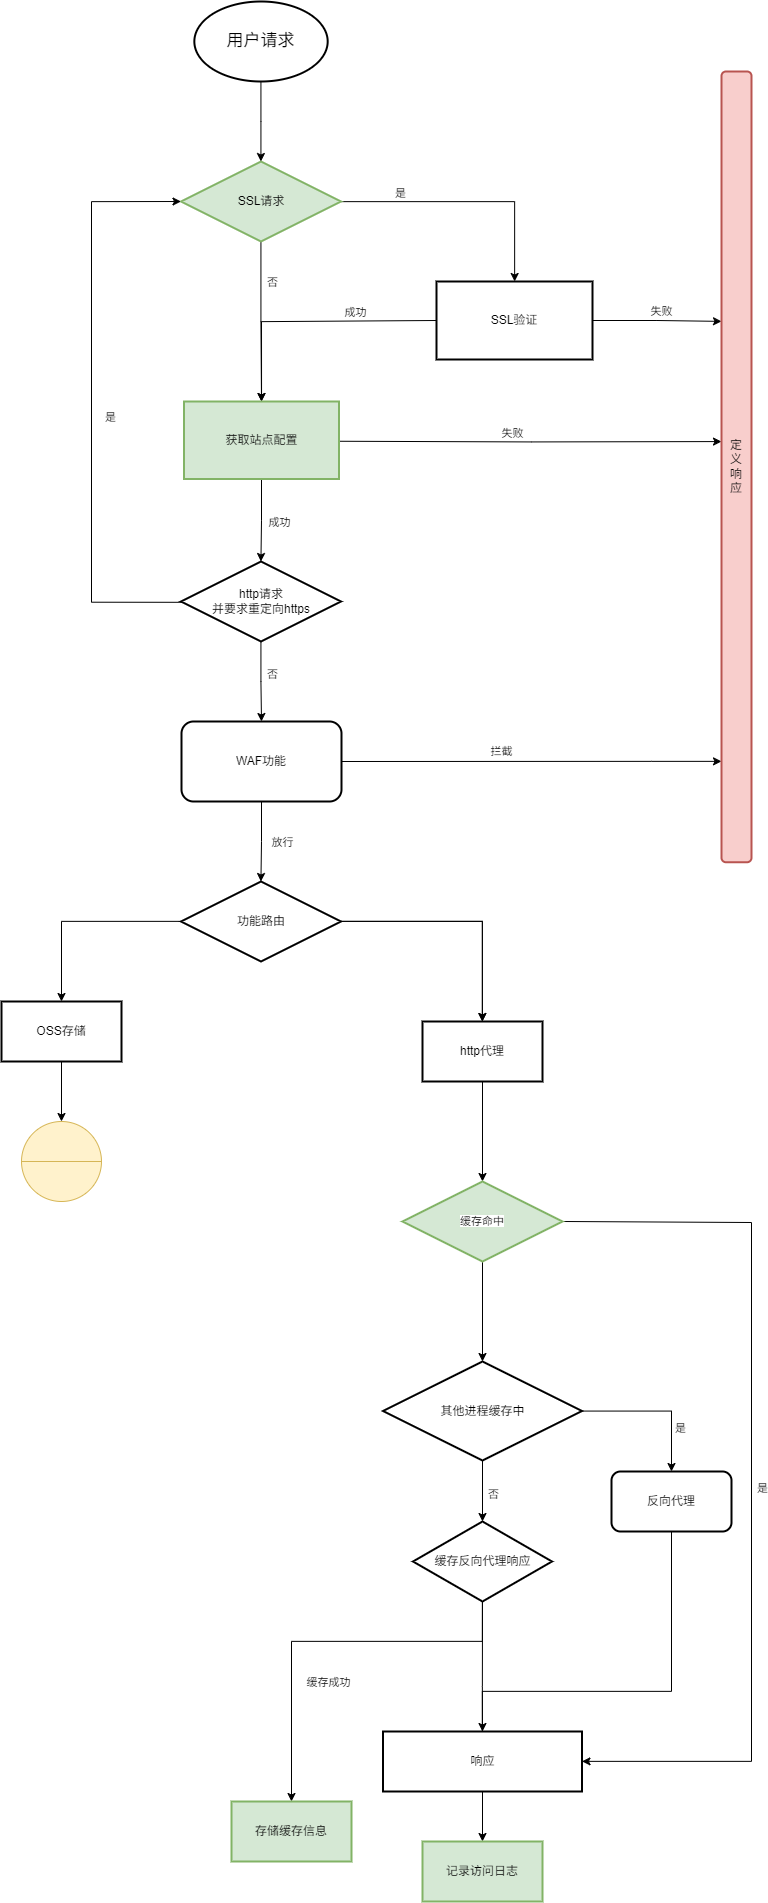

The diagram above was exported from draw.io. Its source (the exported page's mxGraphModel, read from the mxfile embedded in the PNG):
<mxGraphModel dx="3864" dy="2317" grid="1" gridSize="10" guides="1" tooltips="1" connect="1" arrows="1" fold="1" page="1" pageScale="1" pageWidth="827" pageHeight="1169" math="0" shadow="0">
  <root>
    <mxCell id="0" />
    <mxCell id="1" parent="0" />
    <mxCell id="sQYv8M5qlGcLSdsbsw8w-21" value="" style="edgeStyle=orthogonalEdgeStyle;rounded=0;orthogonalLoop=1;jettySize=auto;html=1;" edge="1" parent="1" source="FH_yMQz9iGabN4FnpaOF-4" target="sQYv8M5qlGcLSdsbsw8w-2">
      <mxGeometry relative="1" as="geometry" />
    </mxCell>
    <mxCell id="FH_yMQz9iGabN4FnpaOF-4" value="&lt;span style=&quot;font-weight: normal;&quot;&gt;用户请求&lt;/span&gt;" style="strokeWidth=2;html=1;shape=mxgraph.flowchart.start_1;whiteSpace=wrap;labelBackgroundColor=none;fontSize=17;fontStyle=1;strokeColor=default;" parent="1" vertex="1">
      <mxGeometry x="1062.8400000000001" y="30" width="133.33" height="80" as="geometry" />
    </mxCell>
    <mxCell id="sQYv8M5qlGcLSdsbsw8w-4" value="" style="edgeStyle=orthogonalEdgeStyle;rounded=0;orthogonalLoop=1;jettySize=auto;html=1;" edge="1" parent="1" source="sQYv8M5qlGcLSdsbsw8w-2" target="sQYv8M5qlGcLSdsbsw8w-3">
      <mxGeometry relative="1" as="geometry" />
    </mxCell>
    <mxCell id="sQYv8M5qlGcLSdsbsw8w-5" value="是" style="edgeLabel;html=1;align=center;verticalAlign=middle;resizable=0;points=[];" vertex="1" connectable="0" parent="sQYv8M5qlGcLSdsbsw8w-4">
      <mxGeometry x="-0.0685" y="1" relative="1" as="geometry">
        <mxPoint x="-59" y="-9" as="offset" />
      </mxGeometry>
    </mxCell>
    <mxCell id="sQYv8M5qlGcLSdsbsw8w-7" value="" style="edgeStyle=orthogonalEdgeStyle;rounded=0;orthogonalLoop=1;jettySize=auto;html=1;" edge="1" parent="1" source="sQYv8M5qlGcLSdsbsw8w-2" target="sQYv8M5qlGcLSdsbsw8w-6">
      <mxGeometry relative="1" as="geometry" />
    </mxCell>
    <mxCell id="sQYv8M5qlGcLSdsbsw8w-22" value="否" style="edgeLabel;html=1;align=center;verticalAlign=middle;resizable=0;points=[];" vertex="1" connectable="0" parent="sQYv8M5qlGcLSdsbsw8w-7">
      <mxGeometry x="-0.2077" y="-1" relative="1" as="geometry">
        <mxPoint x="11" y="-23" as="offset" />
      </mxGeometry>
    </mxCell>
    <mxCell id="sQYv8M5qlGcLSdsbsw8w-2" value="SSL请求" style="strokeWidth=2;html=1;shape=mxgraph.flowchart.decision;whiteSpace=wrap;fillColor=#d5e8d4;strokeColor=#82b366;" vertex="1" parent="1">
      <mxGeometry x="1049.5" y="190" width="160" height="80" as="geometry" />
    </mxCell>
    <mxCell id="sQYv8M5qlGcLSdsbsw8w-15" style="edgeStyle=orthogonalEdgeStyle;rounded=0;orthogonalLoop=1;jettySize=auto;html=1;entryX=0.49;entryY=-0.031;entryDx=0;entryDy=0;entryPerimeter=0;exitX=0;exitY=0.5;exitDx=0;exitDy=0;" edge="1" parent="1" source="sQYv8M5qlGcLSdsbsw8w-3">
      <mxGeometry relative="1" as="geometry">
        <mxPoint x="1361.6" y="371.4" as="sourcePoint" />
        <mxPoint x="1130.0499999999997" y="429.99749999999983" as="targetPoint" />
        <Array as="points">
          <mxPoint x="1130" y="350" />
        </Array>
      </mxGeometry>
    </mxCell>
    <mxCell id="sQYv8M5qlGcLSdsbsw8w-54" value="成功" style="edgeLabel;html=1;align=center;verticalAlign=middle;resizable=0;points=[];" vertex="1" connectable="0" parent="sQYv8M5qlGcLSdsbsw8w-15">
      <mxGeometry x="0.0037" y="1" relative="1" as="geometry">
        <mxPoint x="46" y="-11" as="offset" />
      </mxGeometry>
    </mxCell>
    <mxCell id="sQYv8M5qlGcLSdsbsw8w-74" value="" style="edgeStyle=orthogonalEdgeStyle;rounded=0;orthogonalLoop=1;jettySize=auto;html=1;entryX=0;entryY=0.316;entryDx=0;entryDy=0;entryPerimeter=0;" edge="1" parent="1" source="sQYv8M5qlGcLSdsbsw8w-3" target="sQYv8M5qlGcLSdsbsw8w-73">
      <mxGeometry relative="1" as="geometry">
        <mxPoint x="1510" y="470" as="targetPoint" />
        <Array as="points" />
      </mxGeometry>
    </mxCell>
    <mxCell id="sQYv8M5qlGcLSdsbsw8w-75" value="失败" style="edgeLabel;html=1;align=center;verticalAlign=middle;resizable=0;points=[];" vertex="1" connectable="0" parent="sQYv8M5qlGcLSdsbsw8w-74">
      <mxGeometry x="-0.0401" y="2" relative="1" as="geometry">
        <mxPoint x="5" y="-8" as="offset" />
      </mxGeometry>
    </mxCell>
    <mxCell id="sQYv8M5qlGcLSdsbsw8w-3" value="SSL验证" style="whiteSpace=wrap;html=1;strokeWidth=2;" vertex="1" parent="1">
      <mxGeometry x="1305" y="310" width="156" height="78" as="geometry" />
    </mxCell>
    <mxCell id="sQYv8M5qlGcLSdsbsw8w-24" value="" style="edgeStyle=orthogonalEdgeStyle;rounded=0;orthogonalLoop=1;jettySize=auto;html=1;" edge="1" parent="1" source="sQYv8M5qlGcLSdsbsw8w-6" target="sQYv8M5qlGcLSdsbsw8w-23">
      <mxGeometry relative="1" as="geometry" />
    </mxCell>
    <mxCell id="sQYv8M5qlGcLSdsbsw8w-25" value="成功" style="edgeLabel;html=1;align=center;verticalAlign=middle;resizable=0;points=[];" vertex="1" connectable="0" parent="sQYv8M5qlGcLSdsbsw8w-24">
      <mxGeometry x="-0.1141" relative="1" as="geometry">
        <mxPoint x="17" y="5" as="offset" />
      </mxGeometry>
    </mxCell>
    <mxCell id="sQYv8M5qlGcLSdsbsw8w-88" value="" style="edgeStyle=orthogonalEdgeStyle;rounded=0;orthogonalLoop=1;jettySize=auto;html=1;entryX=0;entryY=0.468;entryDx=0;entryDy=0;entryPerimeter=0;" edge="1" parent="1" target="sQYv8M5qlGcLSdsbsw8w-73">
      <mxGeometry relative="1" as="geometry">
        <mxPoint x="1208.49" y="469.76" as="sourcePoint" />
        <mxPoint x="1460" y="710" as="targetPoint" />
        <Array as="points" />
      </mxGeometry>
    </mxCell>
    <mxCell id="sQYv8M5qlGcLSdsbsw8w-89" value="失败" style="edgeLabel;html=1;align=center;verticalAlign=middle;resizable=0;points=[];" vertex="1" connectable="0" parent="sQYv8M5qlGcLSdsbsw8w-88">
      <mxGeometry x="-0.0979" y="1" relative="1" as="geometry">
        <mxPoint y="-9" as="offset" />
      </mxGeometry>
    </mxCell>
    <mxCell id="sQYv8M5qlGcLSdsbsw8w-6" value="获取站点配置" style="whiteSpace=wrap;html=1;strokeWidth=2;fillColor=#d5e8d4;strokeColor=#82b366;" vertex="1" parent="1">
      <mxGeometry x="1052.5" y="430" width="155" height="77.5" as="geometry" />
    </mxCell>
    <mxCell id="sQYv8M5qlGcLSdsbsw8w-30" value="" style="edgeStyle=orthogonalEdgeStyle;rounded=0;orthogonalLoop=1;jettySize=auto;html=1;" edge="1" parent="1" source="sQYv8M5qlGcLSdsbsw8w-23" target="sQYv8M5qlGcLSdsbsw8w-29">
      <mxGeometry relative="1" as="geometry" />
    </mxCell>
    <mxCell id="sQYv8M5qlGcLSdsbsw8w-91" value="否" style="edgeLabel;html=1;align=center;verticalAlign=middle;resizable=0;points=[];" vertex="1" connectable="0" parent="sQYv8M5qlGcLSdsbsw8w-30">
      <mxGeometry x="-0.1991" y="2" relative="1" as="geometry">
        <mxPoint x="8" as="offset" />
      </mxGeometry>
    </mxCell>
    <mxCell id="sQYv8M5qlGcLSdsbsw8w-37" value="" style="edgeStyle=orthogonalEdgeStyle;rounded=0;orthogonalLoop=1;jettySize=auto;html=1;exitX=0;exitY=0.5;exitDx=0;exitDy=0;exitPerimeter=0;entryX=0;entryY=0.5;entryDx=0;entryDy=0;entryPerimeter=0;" edge="1" parent="1" target="sQYv8M5qlGcLSdsbsw8w-2">
      <mxGeometry relative="1" as="geometry">
        <mxPoint x="1052.5" y="630.8" as="sourcePoint" />
        <mxPoint x="1031.9999999999998" y="230" as="targetPoint" />
        <Array as="points">
          <mxPoint x="960" y="631" />
          <mxPoint x="960" y="230" />
        </Array>
      </mxGeometry>
    </mxCell>
    <mxCell id="sQYv8M5qlGcLSdsbsw8w-41" value="是" style="edgeLabel;html=1;align=center;verticalAlign=middle;resizable=0;points=[];" vertex="1" connectable="0" parent="sQYv8M5qlGcLSdsbsw8w-37">
      <mxGeometry x="-0.203" y="2" relative="1" as="geometry">
        <mxPoint x="20" y="-47" as="offset" />
      </mxGeometry>
    </mxCell>
    <mxCell id="sQYv8M5qlGcLSdsbsw8w-23" value="http请求&lt;div&gt;并要求重定向https&lt;/div&gt;" style="strokeWidth=2;html=1;shape=mxgraph.flowchart.decision;whiteSpace=wrap;" vertex="1" parent="1">
      <mxGeometry x="1049.51" y="590" width="160" height="80" as="geometry" />
    </mxCell>
    <mxCell id="sQYv8M5qlGcLSdsbsw8w-43" value="" style="edgeStyle=orthogonalEdgeStyle;rounded=0;orthogonalLoop=1;jettySize=auto;html=1;" edge="1" parent="1" source="sQYv8M5qlGcLSdsbsw8w-29" target="sQYv8M5qlGcLSdsbsw8w-46">
      <mxGeometry relative="1" as="geometry">
        <mxPoint x="1129.52" y="910" as="targetPoint" />
      </mxGeometry>
    </mxCell>
    <mxCell id="sQYv8M5qlGcLSdsbsw8w-95" value="放行" style="edgeLabel;html=1;align=center;verticalAlign=middle;resizable=0;points=[];" vertex="1" connectable="0" parent="sQYv8M5qlGcLSdsbsw8w-43">
      <mxGeometry x="-0.1305" relative="1" as="geometry">
        <mxPoint x="20" y="5" as="offset" />
      </mxGeometry>
    </mxCell>
    <mxCell id="sQYv8M5qlGcLSdsbsw8w-93" value="" style="edgeStyle=orthogonalEdgeStyle;rounded=0;orthogonalLoop=1;jettySize=auto;html=1;exitX=1;exitY=0.5;exitDx=0;exitDy=0;" edge="1" parent="1" source="sQYv8M5qlGcLSdsbsw8w-29" target="sQYv8M5qlGcLSdsbsw8w-73">
      <mxGeometry relative="1" as="geometry">
        <mxPoint x="1220" y="800" as="sourcePoint" />
        <mxPoint x="1552" y="830" as="targetPoint" />
        <Array as="points">
          <mxPoint x="1520" y="790" />
          <mxPoint x="1520" y="790" />
        </Array>
      </mxGeometry>
    </mxCell>
    <mxCell id="sQYv8M5qlGcLSdsbsw8w-94" value="拦截" style="edgeLabel;html=1;align=center;verticalAlign=middle;resizable=0;points=[];" vertex="1" connectable="0" parent="sQYv8M5qlGcLSdsbsw8w-93">
      <mxGeometry x="-0.0638" relative="1" as="geometry">
        <mxPoint x="-19" y="-11" as="offset" />
      </mxGeometry>
    </mxCell>
    <mxCell id="sQYv8M5qlGcLSdsbsw8w-29" value="WAF功能" style="rounded=1;whiteSpace=wrap;html=1;strokeWidth=2;" vertex="1" parent="1">
      <mxGeometry x="1050" y="750" width="160" height="80" as="geometry" />
    </mxCell>
    <mxCell id="sQYv8M5qlGcLSdsbsw8w-48" value="" style="edgeStyle=orthogonalEdgeStyle;rounded=0;orthogonalLoop=1;jettySize=auto;html=1;" edge="1" parent="1" source="sQYv8M5qlGcLSdsbsw8w-46" target="sQYv8M5qlGcLSdsbsw8w-47">
      <mxGeometry relative="1" as="geometry" />
    </mxCell>
    <mxCell id="sQYv8M5qlGcLSdsbsw8w-49" value="" style="edgeStyle=orthogonalEdgeStyle;rounded=0;orthogonalLoop=1;jettySize=auto;html=1;" edge="1" parent="1" source="sQYv8M5qlGcLSdsbsw8w-46" target="sQYv8M5qlGcLSdsbsw8w-47">
      <mxGeometry relative="1" as="geometry" />
    </mxCell>
    <mxCell id="sQYv8M5qlGcLSdsbsw8w-51" value="" style="edgeStyle=orthogonalEdgeStyle;rounded=0;orthogonalLoop=1;jettySize=auto;html=1;" edge="1" parent="1" source="sQYv8M5qlGcLSdsbsw8w-46" target="sQYv8M5qlGcLSdsbsw8w-50">
      <mxGeometry relative="1" as="geometry" />
    </mxCell>
    <mxCell id="sQYv8M5qlGcLSdsbsw8w-46" value="功能路由" style="strokeWidth=2;html=1;shape=mxgraph.flowchart.decision;whiteSpace=wrap;" vertex="1" parent="1">
      <mxGeometry x="1049.5" y="910" width="160" height="80" as="geometry" />
    </mxCell>
    <mxCell id="sQYv8M5qlGcLSdsbsw8w-56" value="" style="edgeStyle=orthogonalEdgeStyle;rounded=0;orthogonalLoop=1;jettySize=auto;html=1;entryX=0.5;entryY=0;entryDx=0;entryDy=0;entryPerimeter=0;" edge="1" parent="1" source="sQYv8M5qlGcLSdsbsw8w-47" target="sQYv8M5qlGcLSdsbsw8w-57">
      <mxGeometry relative="1" as="geometry">
        <mxPoint x="1000" y="1290" as="targetPoint" />
      </mxGeometry>
    </mxCell>
    <mxCell id="sQYv8M5qlGcLSdsbsw8w-47" value="http代理" style="whiteSpace=wrap;html=1;strokeWidth=2;" vertex="1" parent="1">
      <mxGeometry x="1291" y="1050" width="120" height="60" as="geometry" />
    </mxCell>
    <mxCell id="sQYv8M5qlGcLSdsbsw8w-53" value="" style="edgeStyle=orthogonalEdgeStyle;rounded=0;orthogonalLoop=1;jettySize=auto;html=1;entryX=0.5;entryY=0;entryDx=0;entryDy=0;" edge="1" parent="1" source="sQYv8M5qlGcLSdsbsw8w-50" target="sQYv8M5qlGcLSdsbsw8w-97">
      <mxGeometry relative="1" as="geometry">
        <mxPoint x="1245" y="1200" as="targetPoint" />
      </mxGeometry>
    </mxCell>
    <mxCell id="sQYv8M5qlGcLSdsbsw8w-50" value="OSS存储" style="whiteSpace=wrap;html=1;strokeWidth=2;" vertex="1" parent="1">
      <mxGeometry x="870" y="1030" width="120" height="60" as="geometry" />
    </mxCell>
    <mxCell id="sQYv8M5qlGcLSdsbsw8w-101" value="" style="edgeStyle=orthogonalEdgeStyle;rounded=0;orthogonalLoop=1;jettySize=auto;html=1;exitX=1.007;exitY=0.5;exitDx=0;exitDy=0;exitPerimeter=0;" edge="1" parent="1" source="sQYv8M5qlGcLSdsbsw8w-57" target="sQYv8M5qlGcLSdsbsw8w-119">
      <mxGeometry relative="1" as="geometry">
        <mxPoint x="1350" y="1720" as="targetPoint" />
        <Array as="points">
          <mxPoint x="1432" y="1251" />
          <mxPoint x="1620" y="1251" />
          <mxPoint x="1620" y="1790" />
        </Array>
      </mxGeometry>
    </mxCell>
    <mxCell id="sQYv8M5qlGcLSdsbsw8w-102" value="是" style="edgeLabel;html=1;align=center;verticalAlign=middle;resizable=0;points=[];" vertex="1" connectable="0" parent="sQYv8M5qlGcLSdsbsw8w-101">
      <mxGeometry x="-0.0317" y="-3" relative="1" as="geometry">
        <mxPoint x="13" y="18" as="offset" />
      </mxGeometry>
    </mxCell>
    <mxCell id="sQYv8M5qlGcLSdsbsw8w-106" value="" style="edgeStyle=orthogonalEdgeStyle;rounded=0;orthogonalLoop=1;jettySize=auto;html=1;" edge="1" parent="1" source="sQYv8M5qlGcLSdsbsw8w-57" target="sQYv8M5qlGcLSdsbsw8w-108">
      <mxGeometry relative="1" as="geometry">
        <mxPoint x="1351" y="1410" as="targetPoint" />
      </mxGeometry>
    </mxCell>
    <mxCell id="sQYv8M5qlGcLSdsbsw8w-57" value="&lt;span style=&quot;font-size: 11px; text-wrap: nowrap; background-color: rgb(255, 255, 255);&quot;&gt;缓存命中&lt;/span&gt;" style="strokeWidth=2;html=1;shape=mxgraph.flowchart.decision;whiteSpace=wrap;fillColor=#d5e8d4;strokeColor=#82b366;" vertex="1" parent="1">
      <mxGeometry x="1271" y="1210" width="160" height="80" as="geometry" />
    </mxCell>
    <mxCell id="sQYv8M5qlGcLSdsbsw8w-73" value="定&lt;div&gt;义&lt;/div&gt;&lt;div&gt;响&lt;/div&gt;&lt;div&gt;应&lt;/div&gt;" style="rounded=1;whiteSpace=wrap;html=1;strokeWidth=2;fillColor=#f8cecc;strokeColor=#b85450;" vertex="1" parent="1">
      <mxGeometry x="1590" y="100" width="30" height="790.75" as="geometry" />
    </mxCell>
    <mxCell id="sQYv8M5qlGcLSdsbsw8w-97" value="" style="shape=lineEllipse;perimeter=ellipsePerimeter;whiteSpace=wrap;html=1;backgroundOutline=1;fillColor=#fff2cc;strokeColor=#d6b656;" vertex="1" parent="1">
      <mxGeometry x="890" y="1150" width="80" height="80" as="geometry" />
    </mxCell>
    <mxCell id="sQYv8M5qlGcLSdsbsw8w-110" value="" style="edgeStyle=orthogonalEdgeStyle;rounded=0;orthogonalLoop=1;jettySize=auto;html=1;" edge="1" parent="1" source="sQYv8M5qlGcLSdsbsw8w-108" target="sQYv8M5qlGcLSdsbsw8w-109">
      <mxGeometry relative="1" as="geometry">
        <Array as="points">
          <mxPoint x="1540" y="1440" />
        </Array>
      </mxGeometry>
    </mxCell>
    <mxCell id="sQYv8M5qlGcLSdsbsw8w-111" value="是" style="edgeLabel;html=1;align=center;verticalAlign=middle;resizable=0;points=[];" vertex="1" connectable="0" parent="sQYv8M5qlGcLSdsbsw8w-110">
      <mxGeometry x="0.1926" relative="1" as="geometry">
        <mxPoint x="8" y="17" as="offset" />
      </mxGeometry>
    </mxCell>
    <mxCell id="sQYv8M5qlGcLSdsbsw8w-113" value="" style="edgeStyle=orthogonalEdgeStyle;rounded=0;orthogonalLoop=1;jettySize=auto;html=1;" edge="1" parent="1" source="sQYv8M5qlGcLSdsbsw8w-108" target="sQYv8M5qlGcLSdsbsw8w-115">
      <mxGeometry relative="1" as="geometry" />
    </mxCell>
    <mxCell id="sQYv8M5qlGcLSdsbsw8w-114" value="否" style="edgeLabel;html=1;align=center;verticalAlign=middle;resizable=0;points=[];" vertex="1" connectable="0" parent="sQYv8M5qlGcLSdsbsw8w-113">
      <mxGeometry x="-0.1926" relative="1" as="geometry">
        <mxPoint x="10" y="7" as="offset" />
      </mxGeometry>
    </mxCell>
    <mxCell id="sQYv8M5qlGcLSdsbsw8w-108" value="其他进程缓存中" style="strokeWidth=2;html=1;shape=mxgraph.flowchart.decision;whiteSpace=wrap;" vertex="1" parent="1">
      <mxGeometry x="1251.5" y="1390" width="199" height="99" as="geometry" />
    </mxCell>
    <mxCell id="sQYv8M5qlGcLSdsbsw8w-123" style="edgeStyle=orthogonalEdgeStyle;rounded=0;orthogonalLoop=1;jettySize=auto;html=1;entryX=0.5;entryY=0;entryDx=0;entryDy=0;" edge="1" parent="1" source="sQYv8M5qlGcLSdsbsw8w-109" target="sQYv8M5qlGcLSdsbsw8w-119">
      <mxGeometry relative="1" as="geometry">
        <mxPoint x="1540" y="1500" as="sourcePoint" />
        <mxPoint x="1351" y="1730" as="targetPoint" />
        <Array as="points">
          <mxPoint x="1540" y="1720" />
          <mxPoint x="1351" y="1720" />
        </Array>
      </mxGeometry>
    </mxCell>
    <mxCell id="sQYv8M5qlGcLSdsbsw8w-109" value="反向代理" style="rounded=1;whiteSpace=wrap;html=1;strokeWidth=2;" vertex="1" parent="1">
      <mxGeometry x="1480" y="1500" width="120" height="60" as="geometry" />
    </mxCell>
    <mxCell id="sQYv8M5qlGcLSdsbsw8w-125" value="" style="edgeStyle=orthogonalEdgeStyle;rounded=0;orthogonalLoop=1;jettySize=auto;html=1;entryX=0.5;entryY=0;entryDx=0;entryDy=0;" edge="1" parent="1" source="sQYv8M5qlGcLSdsbsw8w-115" target="sQYv8M5qlGcLSdsbsw8w-124">
      <mxGeometry relative="1" as="geometry">
        <Array as="points">
          <mxPoint x="1351" y="1670" />
          <mxPoint x="1160" y="1670" />
        </Array>
      </mxGeometry>
    </mxCell>
    <mxCell id="sQYv8M5qlGcLSdsbsw8w-128" value="缓存成功" style="edgeLabel;html=1;align=center;verticalAlign=middle;resizable=0;points=[];" vertex="1" connectable="0" parent="sQYv8M5qlGcLSdsbsw8w-125">
      <mxGeometry x="0.2754" y="1" relative="1" as="geometry">
        <mxPoint x="35" y="22" as="offset" />
      </mxGeometry>
    </mxCell>
    <mxCell id="sQYv8M5qlGcLSdsbsw8w-127" value="" style="edgeStyle=orthogonalEdgeStyle;rounded=0;orthogonalLoop=1;jettySize=auto;html=1;exitX=0.5;exitY=1;exitDx=0;exitDy=0;" edge="1" parent="1" source="sQYv8M5qlGcLSdsbsw8w-115">
      <mxGeometry relative="1" as="geometry">
        <mxPoint x="1350.75" y="1720" as="sourcePoint" />
        <mxPoint x="1350.75" y="1800" as="targetPoint" />
      </mxGeometry>
    </mxCell>
    <mxCell id="sQYv8M5qlGcLSdsbsw8w-115" value="缓存反向代理响应" style="rhombus;whiteSpace=wrap;html=1;strokeWidth=2;" vertex="1" parent="1">
      <mxGeometry x="1281.5" y="1550" width="139" height="80" as="geometry" />
    </mxCell>
    <mxCell id="sQYv8M5qlGcLSdsbsw8w-122" value="" style="edgeStyle=orthogonalEdgeStyle;rounded=0;orthogonalLoop=1;jettySize=auto;html=1;" edge="1" parent="1" source="sQYv8M5qlGcLSdsbsw8w-119" target="sQYv8M5qlGcLSdsbsw8w-121">
      <mxGeometry relative="1" as="geometry" />
    </mxCell>
    <mxCell id="sQYv8M5qlGcLSdsbsw8w-119" value="响应" style="whiteSpace=wrap;html=1;strokeWidth=2;" vertex="1" parent="1">
      <mxGeometry x="1251.5" y="1760" width="199" height="60" as="geometry" />
    </mxCell>
    <mxCell id="sQYv8M5qlGcLSdsbsw8w-121" value="记录访问日志" style="whiteSpace=wrap;html=1;strokeWidth=2;fillColor=#d5e8d4;strokeColor=#82b366;" vertex="1" parent="1">
      <mxGeometry x="1291" y="1870" width="120" height="60" as="geometry" />
    </mxCell>
    <mxCell id="sQYv8M5qlGcLSdsbsw8w-124" value="存储缓存信息" style="whiteSpace=wrap;html=1;strokeWidth=2;fillColor=#d5e8d4;strokeColor=#82b366;" vertex="1" parent="1">
      <mxGeometry x="1100" y="1830" width="120" height="60" as="geometry" />
    </mxCell>
  </root>
</mxGraphModel>